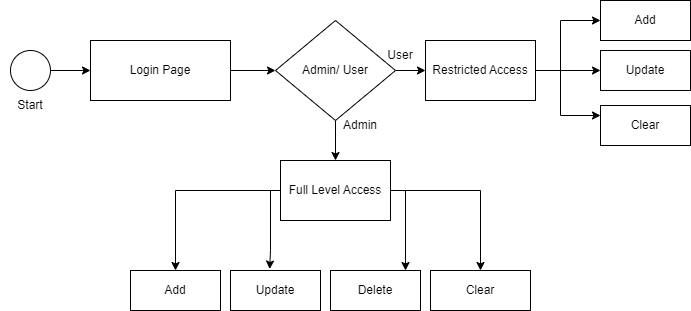

The diagram above was exported from draw.io. Its source (the exported page's mxGraphModel, read from the mxfile embedded in the PNG):
<mxGraphModel dx="780" dy="496" grid="1" gridSize="10" guides="1" tooltips="1" connect="1" arrows="1" fold="1" page="1" pageScale="1" pageWidth="827" pageHeight="1169" math="0" shadow="0">
  <root>
    <mxCell id="WIyWlLk6GJQsqaUBKTNV-0" />
    <mxCell id="WIyWlLk6GJQsqaUBKTNV-1" parent="WIyWlLk6GJQsqaUBKTNV-0" />
    <mxCell id="xy1nzUbeQm7YVrSWBQa9-3" value="" style="edgeStyle=orthogonalEdgeStyle;rounded=0;orthogonalLoop=1;jettySize=auto;html=1;" edge="1" parent="WIyWlLk6GJQsqaUBKTNV-1" source="xy1nzUbeQm7YVrSWBQa9-0" target="xy1nzUbeQm7YVrSWBQa9-2">
      <mxGeometry relative="1" as="geometry" />
    </mxCell>
    <mxCell id="xy1nzUbeQm7YVrSWBQa9-0" value="" style="ellipse;whiteSpace=wrap;html=1;aspect=fixed;fillColor=#FFFFFF;" vertex="1" parent="WIyWlLk6GJQsqaUBKTNV-1">
      <mxGeometry x="120" y="120" width="40" height="40" as="geometry" />
    </mxCell>
    <mxCell id="xy1nzUbeQm7YVrSWBQa9-19" style="edgeStyle=orthogonalEdgeStyle;rounded=0;orthogonalLoop=1;jettySize=auto;html=1;" edge="1" parent="WIyWlLk6GJQsqaUBKTNV-1" source="xy1nzUbeQm7YVrSWBQa9-2" target="xy1nzUbeQm7YVrSWBQa9-5">
      <mxGeometry relative="1" as="geometry" />
    </mxCell>
    <mxCell id="xy1nzUbeQm7YVrSWBQa9-2" value="Login Page" style="rounded=0;whiteSpace=wrap;html=1;" vertex="1" parent="WIyWlLk6GJQsqaUBKTNV-1">
      <mxGeometry x="200" y="110" width="140" height="60" as="geometry" />
    </mxCell>
    <mxCell id="xy1nzUbeQm7YVrSWBQa9-7" value="" style="edgeStyle=orthogonalEdgeStyle;rounded=0;orthogonalLoop=1;jettySize=auto;html=1;" edge="1" parent="WIyWlLk6GJQsqaUBKTNV-1" source="xy1nzUbeQm7YVrSWBQa9-5" target="xy1nzUbeQm7YVrSWBQa9-6">
      <mxGeometry relative="1" as="geometry" />
    </mxCell>
    <mxCell id="xy1nzUbeQm7YVrSWBQa9-27" value="" style="edgeStyle=orthogonalEdgeStyle;rounded=0;orthogonalLoop=1;jettySize=auto;html=1;" edge="1" parent="WIyWlLk6GJQsqaUBKTNV-1" source="xy1nzUbeQm7YVrSWBQa9-5" target="xy1nzUbeQm7YVrSWBQa9-26">
      <mxGeometry relative="1" as="geometry" />
    </mxCell>
    <mxCell id="xy1nzUbeQm7YVrSWBQa9-5" value="Admin/ User" style="rhombus;whiteSpace=wrap;html=1;" vertex="1" parent="WIyWlLk6GJQsqaUBKTNV-1">
      <mxGeometry x="385" y="90" width="120" height="100" as="geometry" />
    </mxCell>
    <mxCell id="xy1nzUbeQm7YVrSWBQa9-15" style="edgeStyle=orthogonalEdgeStyle;rounded=0;orthogonalLoop=1;jettySize=auto;html=1;" edge="1" parent="WIyWlLk6GJQsqaUBKTNV-1" source="xy1nzUbeQm7YVrSWBQa9-6" target="xy1nzUbeQm7YVrSWBQa9-8">
      <mxGeometry relative="1" as="geometry">
        <mxPoint x="160" y="260" as="targetPoint" />
      </mxGeometry>
    </mxCell>
    <mxCell id="xy1nzUbeQm7YVrSWBQa9-17" style="edgeStyle=orthogonalEdgeStyle;rounded=0;orthogonalLoop=1;jettySize=auto;html=1;" edge="1" parent="WIyWlLk6GJQsqaUBKTNV-1" target="xy1nzUbeQm7YVrSWBQa9-10">
      <mxGeometry relative="1" as="geometry">
        <mxPoint x="530" y="260" as="sourcePoint" />
        <Array as="points">
          <mxPoint x="515" y="260" />
        </Array>
      </mxGeometry>
    </mxCell>
    <mxCell id="xy1nzUbeQm7YVrSWBQa9-18" style="edgeStyle=orthogonalEdgeStyle;rounded=0;orthogonalLoop=1;jettySize=auto;html=1;" edge="1" parent="WIyWlLk6GJQsqaUBKTNV-1" source="xy1nzUbeQm7YVrSWBQa9-6" target="xy1nzUbeQm7YVrSWBQa9-11">
      <mxGeometry relative="1" as="geometry" />
    </mxCell>
    <mxCell id="xy1nzUbeQm7YVrSWBQa9-23" style="edgeStyle=orthogonalEdgeStyle;rounded=0;orthogonalLoop=1;jettySize=auto;html=1;entryX=0.435;entryY=-0.037;entryDx=0;entryDy=0;entryPerimeter=0;" edge="1" parent="WIyWlLk6GJQsqaUBKTNV-1" source="xy1nzUbeQm7YVrSWBQa9-6" target="xy1nzUbeQm7YVrSWBQa9-9">
      <mxGeometry relative="1" as="geometry">
        <Array as="points">
          <mxPoint x="380" y="260" />
          <mxPoint x="380" y="320" />
          <mxPoint x="379" y="320" />
        </Array>
      </mxGeometry>
    </mxCell>
    <mxCell id="xy1nzUbeQm7YVrSWBQa9-6" value="Full Level Access" style="whiteSpace=wrap;html=1;" vertex="1" parent="WIyWlLk6GJQsqaUBKTNV-1">
      <mxGeometry x="390" y="230" width="110" height="60" as="geometry" />
    </mxCell>
    <mxCell id="xy1nzUbeQm7YVrSWBQa9-8" value="Add" style="rounded=0;whiteSpace=wrap;html=1;" vertex="1" parent="WIyWlLk6GJQsqaUBKTNV-1">
      <mxGeometry x="240" y="340" width="90" height="40" as="geometry" />
    </mxCell>
    <mxCell id="xy1nzUbeQm7YVrSWBQa9-9" value="Update" style="rounded=0;whiteSpace=wrap;html=1;" vertex="1" parent="WIyWlLk6GJQsqaUBKTNV-1">
      <mxGeometry x="340" y="340" width="90" height="40" as="geometry" />
    </mxCell>
    <mxCell id="xy1nzUbeQm7YVrSWBQa9-10" value="Delete" style="rounded=0;whiteSpace=wrap;html=1;" vertex="1" parent="WIyWlLk6GJQsqaUBKTNV-1">
      <mxGeometry x="440" y="340" width="90" height="40" as="geometry" />
    </mxCell>
    <mxCell id="xy1nzUbeQm7YVrSWBQa9-11" value="Clear" style="rounded=0;whiteSpace=wrap;html=1;" vertex="1" parent="WIyWlLk6GJQsqaUBKTNV-1">
      <mxGeometry x="540" y="340" width="100" height="40" as="geometry" />
    </mxCell>
    <mxCell id="xy1nzUbeQm7YVrSWBQa9-24" value="Start&lt;br&gt;" style="text;html=1;strokeColor=none;fillColor=none;align=center;verticalAlign=middle;whiteSpace=wrap;rounded=0;" vertex="1" parent="WIyWlLk6GJQsqaUBKTNV-1">
      <mxGeometry x="110" y="160" width="60" height="30" as="geometry" />
    </mxCell>
    <mxCell id="xy1nzUbeQm7YVrSWBQa9-25" value="Admin" style="text;html=1;strokeColor=none;fillColor=none;align=center;verticalAlign=middle;whiteSpace=wrap;rounded=0;" vertex="1" parent="WIyWlLk6GJQsqaUBKTNV-1">
      <mxGeometry x="440" y="180" width="60" height="30" as="geometry" />
    </mxCell>
    <mxCell id="xy1nzUbeQm7YVrSWBQa9-32" style="edgeStyle=orthogonalEdgeStyle;rounded=0;orthogonalLoop=1;jettySize=auto;html=1;entryX=0;entryY=0.5;entryDx=0;entryDy=0;" edge="1" parent="WIyWlLk6GJQsqaUBKTNV-1" source="xy1nzUbeQm7YVrSWBQa9-26" target="xy1nzUbeQm7YVrSWBQa9-29">
      <mxGeometry relative="1" as="geometry" />
    </mxCell>
    <mxCell id="xy1nzUbeQm7YVrSWBQa9-33" style="edgeStyle=orthogonalEdgeStyle;rounded=0;orthogonalLoop=1;jettySize=auto;html=1;entryX=0;entryY=0.25;entryDx=0;entryDy=0;" edge="1" parent="WIyWlLk6GJQsqaUBKTNV-1" source="xy1nzUbeQm7YVrSWBQa9-26" target="xy1nzUbeQm7YVrSWBQa9-28">
      <mxGeometry relative="1" as="geometry">
        <mxPoint x="670" y="190" as="targetPoint" />
        <Array as="points">
          <mxPoint x="670" y="140" />
          <mxPoint x="670" y="185" />
        </Array>
      </mxGeometry>
    </mxCell>
    <mxCell id="xy1nzUbeQm7YVrSWBQa9-26" value="Restricted Access" style="whiteSpace=wrap;html=1;" vertex="1" parent="WIyWlLk6GJQsqaUBKTNV-1">
      <mxGeometry x="535" y="110" width="110" height="60" as="geometry" />
    </mxCell>
    <mxCell id="xy1nzUbeQm7YVrSWBQa9-28" value="Clear" style="rounded=0;whiteSpace=wrap;html=1;" vertex="1" parent="WIyWlLk6GJQsqaUBKTNV-1">
      <mxGeometry x="710" y="175" width="90" height="40" as="geometry" />
    </mxCell>
    <mxCell id="xy1nzUbeQm7YVrSWBQa9-29" value="Update" style="rounded=0;whiteSpace=wrap;html=1;" vertex="1" parent="WIyWlLk6GJQsqaUBKTNV-1">
      <mxGeometry x="710" y="120" width="90" height="40" as="geometry" />
    </mxCell>
    <mxCell id="xy1nzUbeQm7YVrSWBQa9-30" value="Add" style="rounded=0;whiteSpace=wrap;html=1;" vertex="1" parent="WIyWlLk6GJQsqaUBKTNV-1">
      <mxGeometry x="710" y="70" width="90" height="40" as="geometry" />
    </mxCell>
    <mxCell id="xy1nzUbeQm7YVrSWBQa9-31" value="" style="endArrow=classic;html=1;rounded=0;entryX=0;entryY=0.5;entryDx=0;entryDy=0;" edge="1" parent="WIyWlLk6GJQsqaUBKTNV-1" target="xy1nzUbeQm7YVrSWBQa9-30">
      <mxGeometry width="50" height="50" relative="1" as="geometry">
        <mxPoint x="670" y="140" as="sourcePoint" />
        <mxPoint x="530" y="130" as="targetPoint" />
        <Array as="points">
          <mxPoint x="670" y="90" />
        </Array>
      </mxGeometry>
    </mxCell>
    <mxCell id="xy1nzUbeQm7YVrSWBQa9-34" value="User" style="text;html=1;strokeColor=none;fillColor=none;align=center;verticalAlign=middle;whiteSpace=wrap;rounded=0;" vertex="1" parent="WIyWlLk6GJQsqaUBKTNV-1">
      <mxGeometry x="480" y="110" width="60" height="30" as="geometry" />
    </mxCell>
  </root>
</mxGraphModel>